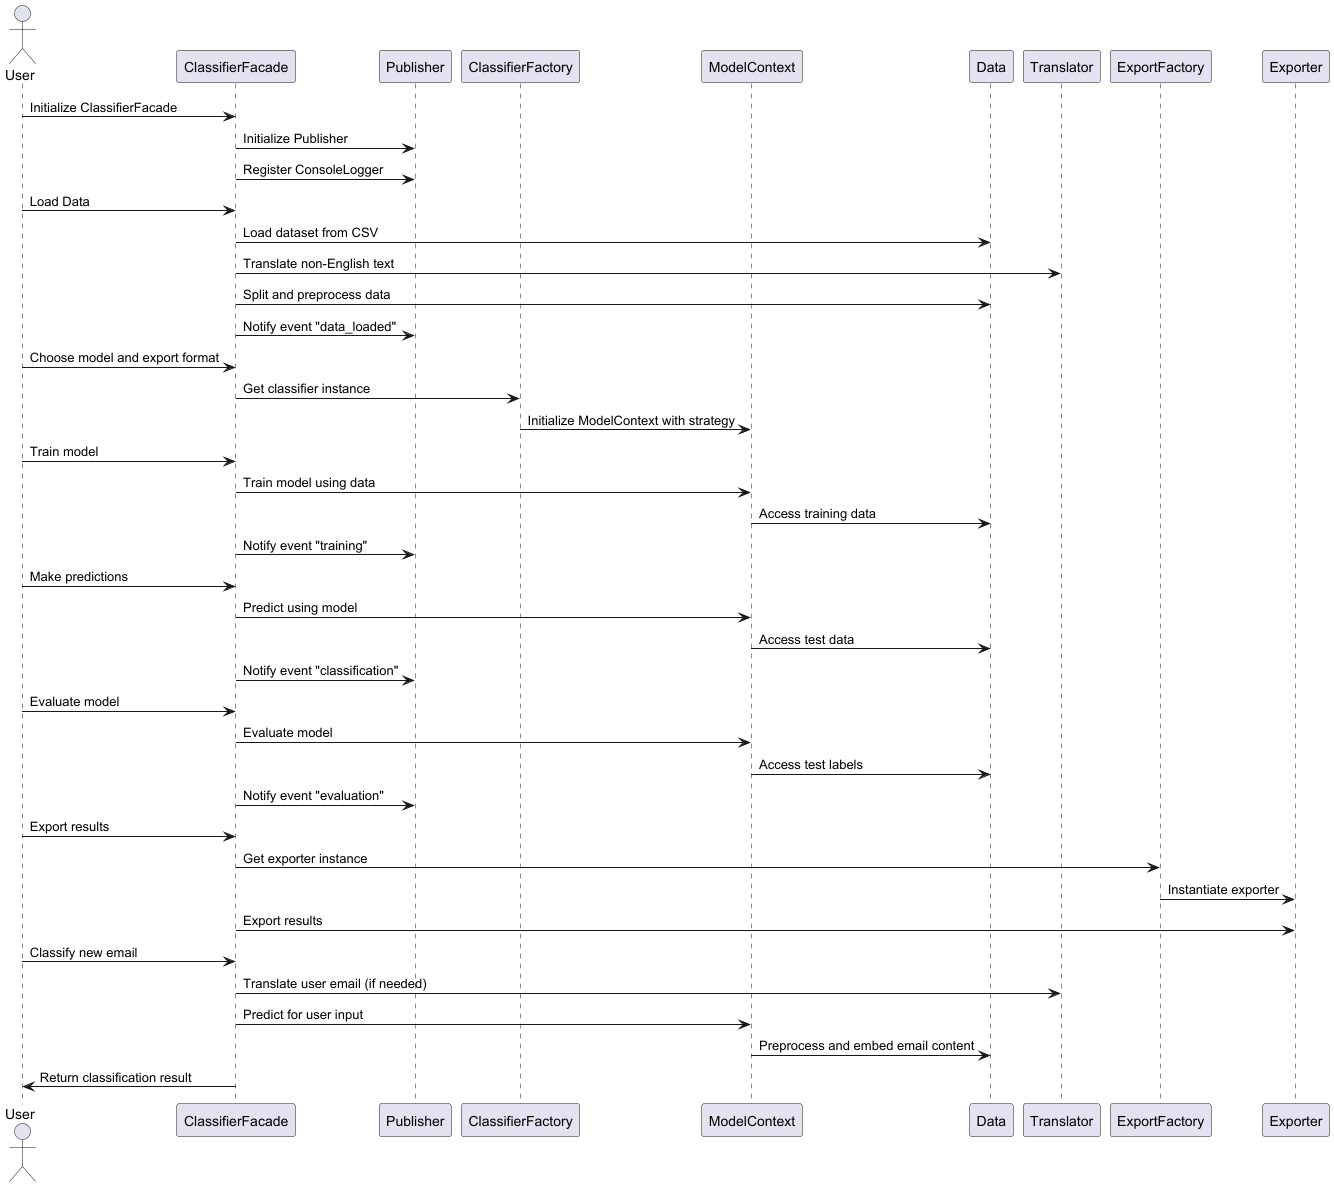

The diagram above was rendered by PlantUML. Its source (embedded in the PNG):
@startuml
actor User as U
participant ClassifierFacade as CF
participant Publisher as P
participant ClassifierFactory as Factory
participant ModelContext as Context
participant Data as D
participant Translator as T
participant ExportFactory as EF
participant Exporter as E

U -> CF: Initialize ClassifierFacade
CF -> P: Initialize Publisher
CF -> P: Register ConsoleLogger

U -> CF: Load Data
CF -> D: Load dataset from CSV
CF -> T: Translate non-English text
CF -> D: Split and preprocess data
CF -> P: Notify event "data_loaded"

U -> CF: Choose model and export format
CF -> Factory: Get classifier instance
Factory -> Context: Initialize ModelContext with strategy

U -> CF: Train model
CF -> Context: Train model using data
Context -> D: Access training data
CF -> P: Notify event "training"

U -> CF: Make predictions
CF -> Context: Predict using model
Context -> D: Access test data
CF -> P: Notify event "classification"

U -> CF: Evaluate model
CF -> Context: Evaluate model
Context -> D: Access test labels
CF -> P: Notify event "evaluation"

U -> CF: Export results
CF -> EF: Get exporter instance
EF -> E: Instantiate exporter
CF -> E: Export results

U -> CF: Classify new email
CF -> T: Translate user email (if needed)
CF -> Context: Predict for user input
Context -> D: Preprocess and embed email content
CF -> U: Return classification result

@enduml